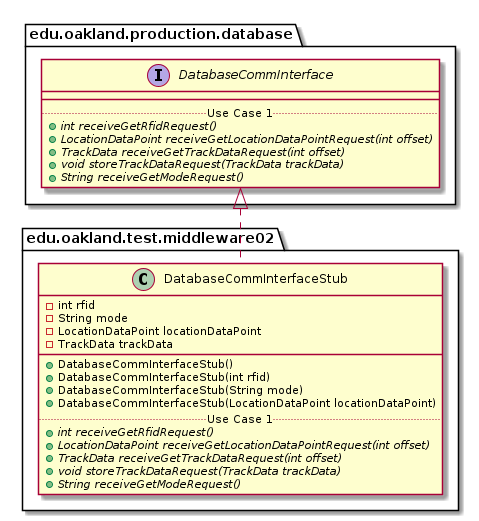

The diagram above was rendered by PlantUML. Its source (embedded in the PNG):
@startuml DatabaseCommInterfaceStub_Closure


package edu.oakland.test.middleware02 {
    class DatabaseCommInterfaceStub {
        - int rfid
        - String mode
        - LocationDataPoint locationDataPoint
        - TrackData trackData
        __
        + DatabaseCommInterfaceStub()
        + DatabaseCommInterfaceStub(int rfid)
        + DatabaseCommInterfaceStub(String mode)
        + DatabaseCommInterfaceStub(LocationDataPoint locationDataPoint)
        .. Use Case 1 ..
        {abstract} + int receiveGetRfidRequest()
        {abstract} + LocationDataPoint receiveGetLocationDataPointRequest(int offset)
        {abstract} + TrackData receiveGetTrackDataRequest(int offset)
        {abstract} + void storeTrackDataRequest(TrackData trackData)
        {abstract} + String receiveGetModeRequest()
    }
}






package edu.oakland.production.database {
    interface DatabaseCommInterface {
        __
        .. Use Case 1 ..
        {abstract} + int receiveGetRfidRequest()
        {abstract} + LocationDataPoint receiveGetLocationDataPointRequest(int offset)
        {abstract} + TrackData receiveGetTrackDataRequest(int offset)
        {abstract} + void storeTrackDataRequest(TrackData trackData)
        {abstract} + String receiveGetModeRequest()
    }
}






DatabaseCommInterfaceStub .up.|> DatabaseCommInterface

@enduml